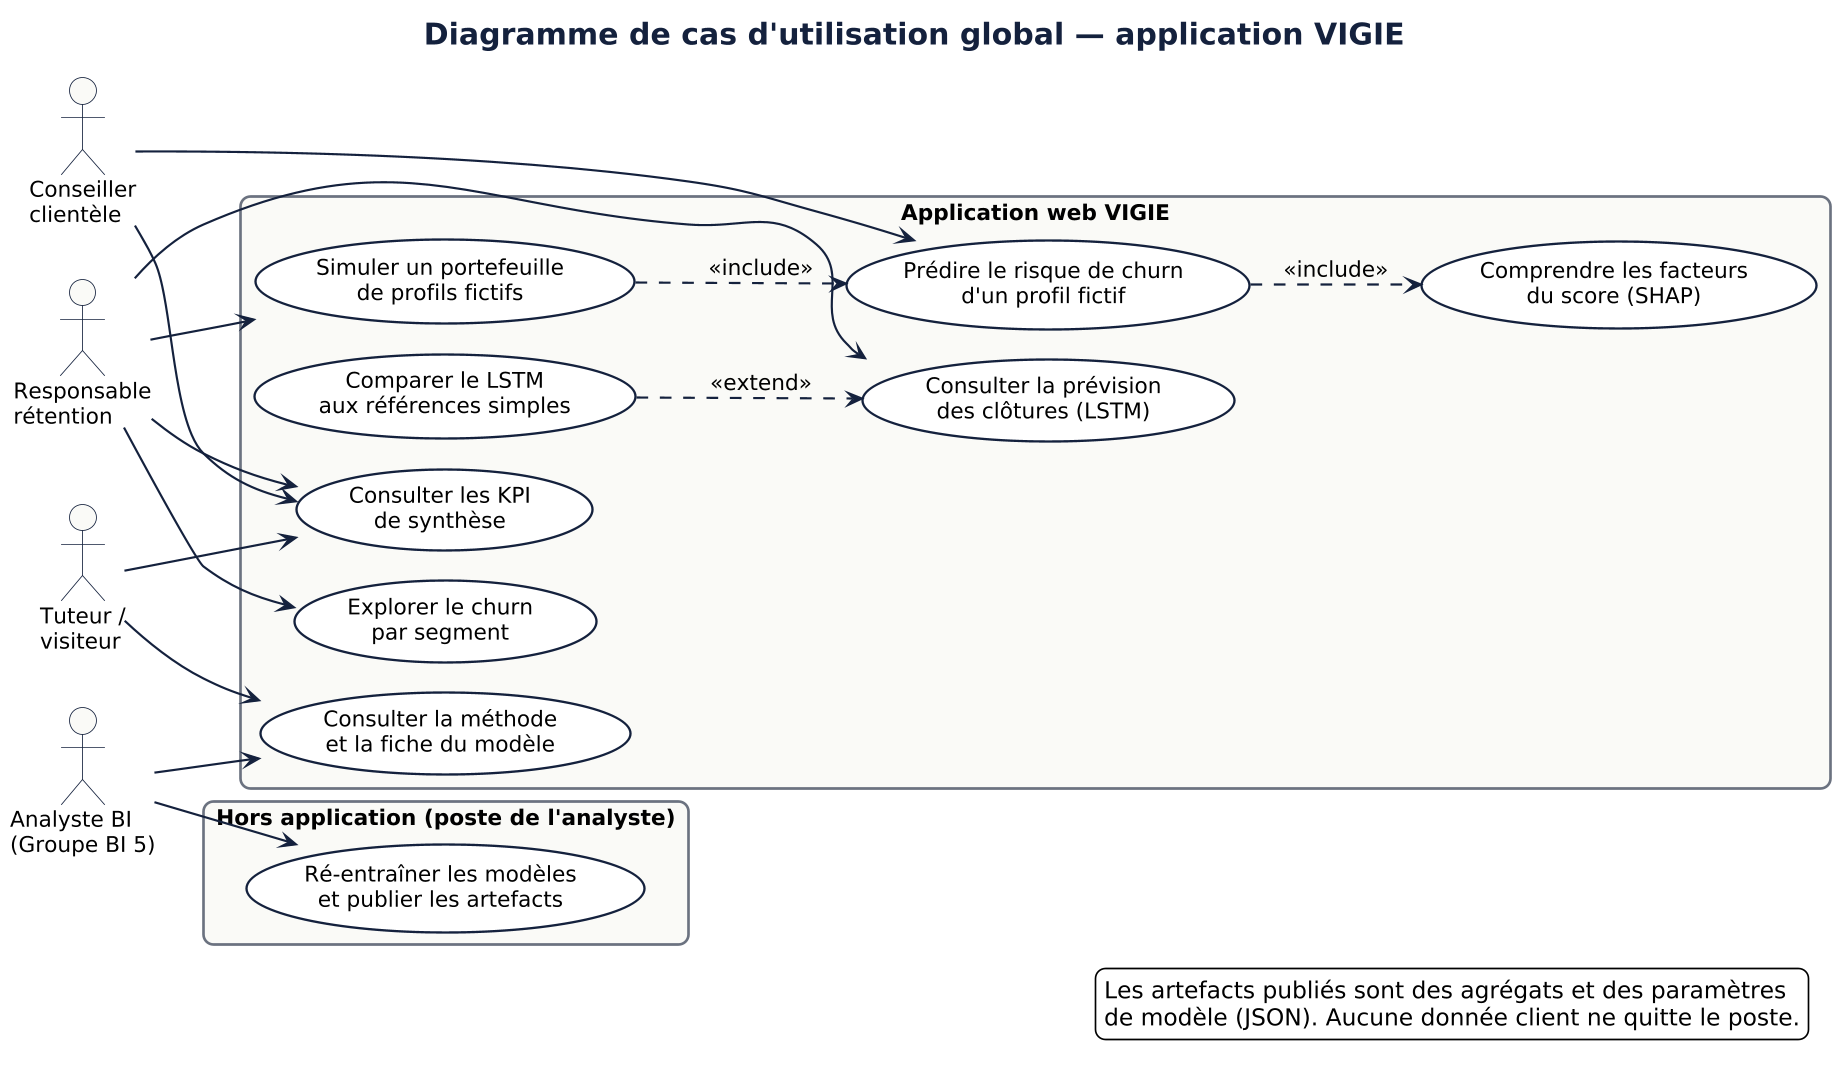

The diagram above was rendered by PlantUML. Its source (embedded in the PNG):
@startuml cas_utilisation
skinparamlocked dpi 160
!pragma layout smetana
!include _style.iuml
left to right direction
title Diagramme de cas d'utilisation global — application VIGIE

actor "Conseiller\nclientèle" as Conseiller
actor "Responsable\nrétention" as Responsable
actor "Analyste BI\n(Groupe BI 5)" as Analyste
actor "Tuteur /\nvisiteur" as Visiteur

rectangle "Application web VIGIE" {
  usecase "Consulter les KPI\nde synthèse" as UC1
  usecase "Prédire le risque de churn\nd'un profil fictif" as UC2
  usecase "Comprendre les facteurs\ndu score (SHAP)" as UC3
  usecase "Consulter la prévision\ndes clôtures (LSTM)" as UC4
  usecase "Comparer le LSTM\naux références simples" as UC5
  usecase "Explorer le churn\npar segment" as UC6
  usecase "Simuler un portefeuille\nde profils fictifs" as UC7
  usecase "Consulter la méthode\net la fiche du modèle" as UC8
}

rectangle "Hors application (poste de l'analyste)" {
  usecase "Ré-entraîner les modèles\net publier les artefacts" as UC9
}

Conseiller --> UC1
Conseiller --> UC2
Responsable --> UC1
Responsable --> UC4
Responsable --> UC6
Responsable --> UC7
Visiteur --> UC1
Visiteur --> UC8
Analyste --> UC8
Analyste --> UC9

UC2 ..> UC3 : <<include>>
UC7 ..> UC2 : <<include>>
UC5 ..> UC4 : <<extend>>

legend bottom right
  Les artefacts publiés sont des agrégats et des paramètres
  de modèle (JSON). Aucune donnée client ne quitte le poste.
endlegend
@enduml